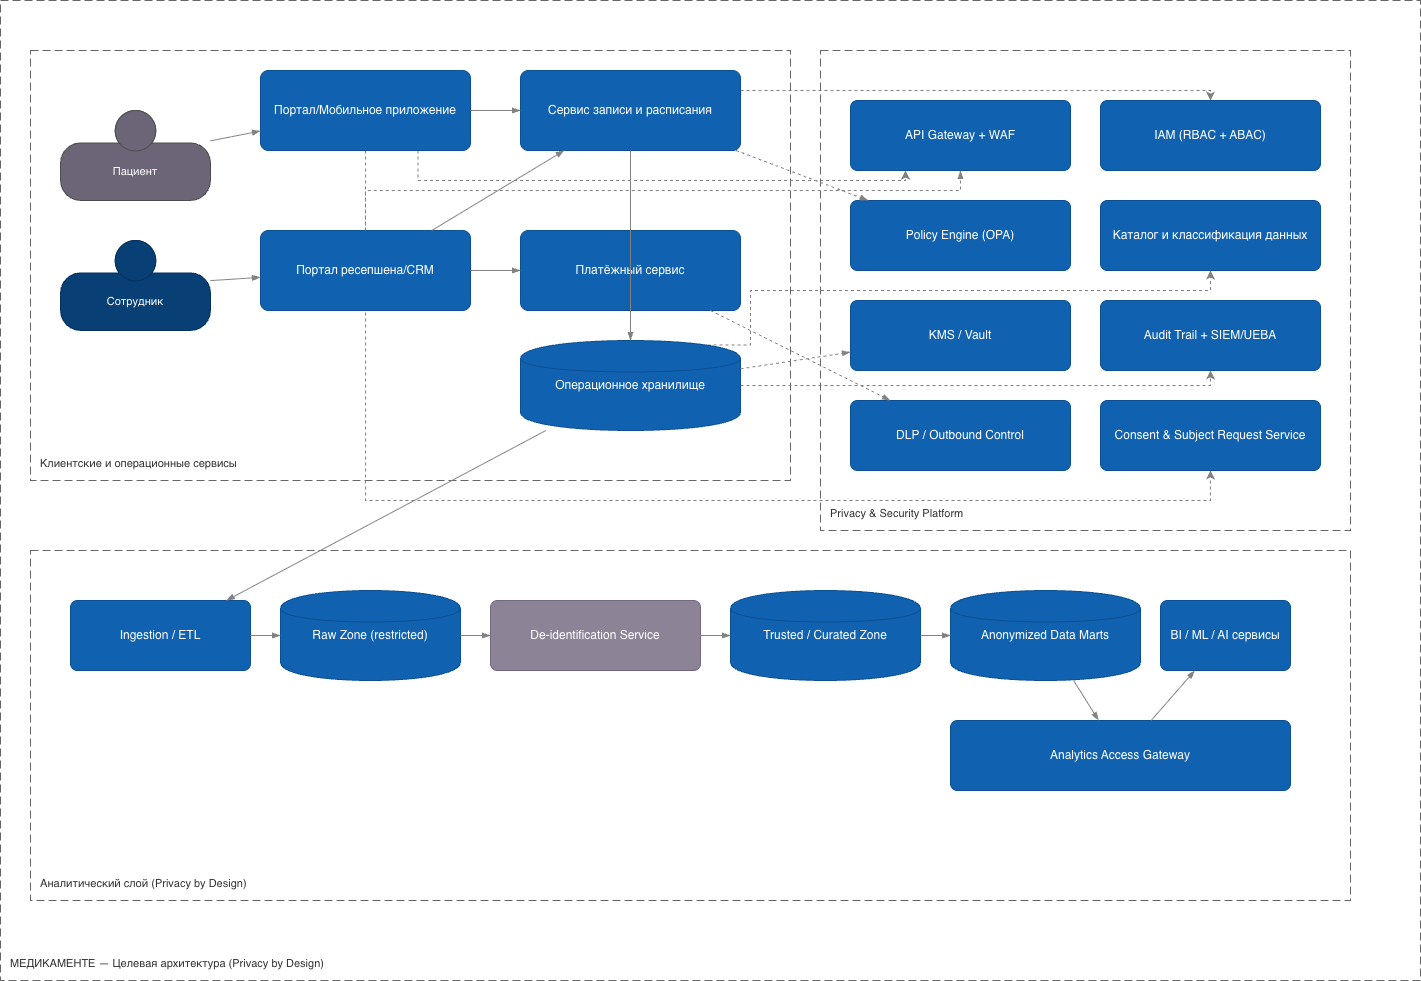

The diagram above was exported from draw.io. Its source (the exported page's mxGraphModel, read from the mxfile embedded in the PNG):
<mxGraphModel dx="1856" dy="1005" grid="1" gridSize="10" guides="1" tooltips="1" connect="1" arrows="1" fold="1" page="1" pageScale="1" pageWidth="1920" pageHeight="1080" math="0" shadow="0">
  <root>
    <mxCell id="0" />
    <mxCell id="1" parent="0" />
    <mxCell id="10" parent="1" style="rounded=0;fontSize=11;whiteSpace=wrap;html=1;dashed=1;arcSize=20;fillColor=none;strokeColor=#666666;fontColor=#333333;align=left;verticalAlign=bottom;spacing=10;dashPattern=8 4;" value="МЕДИКАМЕНТЕ — Целевая архитектура (Privacy by Design)" vertex="1">
      <mxGeometry height="980" width="1420" x="20" y="20" as="geometry" />
    </mxCell>
    <mxCell id="20" parent="1" style="rounded=0;fontSize=11;whiteSpace=wrap;html=1;dashed=1;arcSize=20;fillColor=none;strokeColor=#666666;fontColor=#333333;align=left;verticalAlign=bottom;spacing=10;dashPattern=8 4;" value="Клиентские и операционные сервисы" vertex="1">
      <mxGeometry height="430" width="760" x="50" y="70" as="geometry" />
    </mxCell>
    <mxCell id="21" parent="1" style="html=1;fontSize=11;whiteSpace=wrap;fillColor=#6C6477;strokeColor=#4D4D4D;fontColor=#ffffff;shape=mxgraph.c4.person2;align=center;" value="Пациент" vertex="1">
      <mxGeometry height="90" width="150" x="80" y="130" as="geometry" />
    </mxCell>
    <mxCell id="22" parent="1" style="html=1;fontSize=11;whiteSpace=wrap;fillColor=#083F75;strokeColor=#06315C;fontColor=#ffffff;shape=mxgraph.c4.person2;align=center;" value="Сотрудник" vertex="1">
      <mxGeometry height="90" width="150" x="80" y="260" as="geometry" />
    </mxCell>
    <mxCell id="LSJa0tunqqkPM12DLnEQ-73" edge="1" parent="1" source="23" style="edgeStyle=orthogonalEdgeStyle;rounded=0;orthogonalLoop=1;jettySize=auto;html=1;exitX=0.5;exitY=1;exitDx=0;exitDy=0;strokeColor=#808080;dashed=1;" target="38">
      <mxGeometry relative="1" as="geometry">
        <Array as="points">
          <mxPoint x="385" y="520" />
          <mxPoint x="1230" y="520" />
        </Array>
      </mxGeometry>
    </mxCell>
    <mxCell id="LSJa0tunqqkPM12DLnEQ-74" edge="1" parent="1" source="23" style="edgeStyle=orthogonalEdgeStyle;rounded=0;orthogonalLoop=1;jettySize=auto;html=1;exitX=0.75;exitY=1;exitDx=0;exitDy=0;strokeColor=#808080;dashed=1;entryX=0.25;entryY=1;entryDx=0;entryDy=0;" target="31">
      <mxGeometry relative="1" as="geometry">
        <Array as="points">
          <mxPoint x="438" y="200" />
          <mxPoint x="925" y="200" />
        </Array>
      </mxGeometry>
    </mxCell>
    <mxCell id="23" parent="1" style="rounded=1;whiteSpace=wrap;html=1;fillColor=#1061B0;fontColor=#ffffff;align=center;arcSize=10;strokeColor=#0D5091;" value="Портал/Мобильное приложение" vertex="1">
      <mxGeometry height="80" width="210" x="280" y="90" as="geometry" />
    </mxCell>
    <mxCell id="24" parent="1" style="rounded=1;whiteSpace=wrap;html=1;fillColor=#1061B0;fontColor=#ffffff;align=center;arcSize=10;strokeColor=#0D5091;" value="Портал ресепшена/CRM" vertex="1">
      <mxGeometry height="80" width="210" x="280" y="250" as="geometry" />
    </mxCell>
    <mxCell id="LSJa0tunqqkPM12DLnEQ-75" edge="1" parent="1" source="25" style="edgeStyle=orthogonalEdgeStyle;rounded=0;orthogonalLoop=1;jettySize=auto;html=1;exitX=1;exitY=0.25;exitDx=0;exitDy=0;dashed=1;strokeColor=#808080;" target="32">
      <mxGeometry relative="1" as="geometry">
        <Array as="points">
          <mxPoint x="1230" y="110" />
        </Array>
      </mxGeometry>
    </mxCell>
    <mxCell id="25" parent="1" style="rounded=1;whiteSpace=wrap;html=1;fillColor=#1061B0;fontColor=#ffffff;align=center;arcSize=10;strokeColor=#0D5091;" value="Сервис записи и расписания" vertex="1">
      <mxGeometry height="80" width="220" x="540" y="90" as="geometry" />
    </mxCell>
    <mxCell id="26" parent="1" style="rounded=1;whiteSpace=wrap;html=1;fillColor=#1061B0;fontColor=#ffffff;align=center;arcSize=10;strokeColor=#0D5091;" value="Платёжный сервис" vertex="1">
      <mxGeometry height="80" width="220" x="540" y="250" as="geometry" />
    </mxCell>
    <mxCell id="LSJa0tunqqkPM12DLnEQ-76" edge="1" parent="1" source="27" style="edgeStyle=orthogonalEdgeStyle;rounded=0;orthogonalLoop=1;jettySize=auto;html=1;exitX=0.85;exitY=0.05;exitDx=0;exitDy=0;exitPerimeter=0;dashed=1;strokeColor=#808080;" target="34">
      <mxGeometry relative="1" as="geometry">
        <Array as="points">
          <mxPoint x="770" y="365" />
          <mxPoint x="770" y="310" />
          <mxPoint x="1230" y="310" />
        </Array>
      </mxGeometry>
    </mxCell>
    <mxCell id="LSJa0tunqqkPM12DLnEQ-77" edge="1" parent="1" source="27" style="edgeStyle=orthogonalEdgeStyle;rounded=0;orthogonalLoop=1;jettySize=auto;html=1;exitX=1;exitY=0.5;exitDx=0;exitDy=0;dashed=1;strokeColor=#808080;" target="36">
      <mxGeometry relative="1" as="geometry">
        <Array as="points">
          <mxPoint x="1230" y="405" />
        </Array>
      </mxGeometry>
    </mxCell>
    <mxCell id="27" parent="1" style="shape=cylinder;whiteSpace=wrap;html=1;fillColor=#1061B0;fontColor=#ffffff;strokeColor=#0D5091;" value="Операционное хранилище" vertex="1">
      <mxGeometry height="90" width="220" x="540" y="360" as="geometry" />
    </mxCell>
    <mxCell id="30" parent="1" style="rounded=0;fontSize=11;whiteSpace=wrap;html=1;dashed=1;arcSize=20;fillColor=none;strokeColor=#666666;fontColor=#333333;align=left;verticalAlign=bottom;spacing=10;dashPattern=8 4;" value="Privacy &amp; Security Platform" vertex="1">
      <mxGeometry height="480" width="530" x="840" y="70" as="geometry" />
    </mxCell>
    <mxCell id="31" parent="1" style="rounded=1;whiteSpace=wrap;html=1;fillColor=#1061B0;fontColor=#ffffff;align=center;arcSize=10;strokeColor=#0D5091;" value="API Gateway + WAF" vertex="1">
      <mxGeometry height="70" width="220" x="870" y="120" as="geometry" />
    </mxCell>
    <mxCell id="32" parent="1" style="rounded=1;whiteSpace=wrap;html=1;fillColor=#1061B0;fontColor=#ffffff;align=center;arcSize=10;strokeColor=#0D5091;" value="IAM (RBAC + ABAC)" vertex="1">
      <mxGeometry height="70" width="220" x="1120" y="120" as="geometry" />
    </mxCell>
    <mxCell id="33" parent="1" style="rounded=1;whiteSpace=wrap;html=1;fillColor=#1061B0;fontColor=#ffffff;align=center;arcSize=10;strokeColor=#0D5091;" value="Policy Engine (OPA)" vertex="1">
      <mxGeometry height="70" width="220" x="870" y="220" as="geometry" />
    </mxCell>
    <mxCell id="34" parent="1" style="rounded=1;whiteSpace=wrap;html=1;fillColor=#1061B0;fontColor=#ffffff;align=center;arcSize=10;strokeColor=#0D5091;" value="Каталог и классификация данных" vertex="1">
      <mxGeometry height="70" width="220" x="1120" y="220" as="geometry" />
    </mxCell>
    <mxCell id="35" parent="1" style="rounded=1;whiteSpace=wrap;html=1;fillColor=#1061B0;fontColor=#ffffff;align=center;arcSize=10;strokeColor=#0D5091;" value="KMS / Vault" vertex="1">
      <mxGeometry height="70" width="220" x="870" y="320" as="geometry" />
    </mxCell>
    <mxCell id="36" parent="1" style="rounded=1;whiteSpace=wrap;html=1;fillColor=#1061B0;fontColor=#ffffff;align=center;arcSize=10;strokeColor=#0D5091;" value="Audit Trail + SIEM/UEBA" vertex="1">
      <mxGeometry height="70" width="220" x="1120" y="320" as="geometry" />
    </mxCell>
    <mxCell id="37" parent="1" style="rounded=1;whiteSpace=wrap;html=1;fillColor=#1061B0;fontColor=#ffffff;align=center;arcSize=10;strokeColor=#0D5091;" value="DLP / Outbound Control" vertex="1">
      <mxGeometry height="70" width="220" x="870" y="420" as="geometry" />
    </mxCell>
    <mxCell id="38" parent="1" style="rounded=1;whiteSpace=wrap;html=1;fillColor=#1061B0;fontColor=#ffffff;align=center;arcSize=10;strokeColor=#0D5091;" value="Consent &amp; Subject Request Service" vertex="1">
      <mxGeometry height="70" width="220" x="1120" y="420" as="geometry" />
    </mxCell>
    <mxCell id="40" parent="1" style="rounded=0;fontSize=11;whiteSpace=wrap;html=1;dashed=1;arcSize=20;fillColor=none;strokeColor=#666666;fontColor=#333333;align=left;verticalAlign=bottom;spacing=10;dashPattern=8 4;" value="Аналитический слой (Privacy by Design)" vertex="1">
      <mxGeometry height="350" width="1320" x="50" y="570" as="geometry" />
    </mxCell>
    <mxCell id="41" parent="1" style="rounded=1;whiteSpace=wrap;html=1;fillColor=#1061B0;fontColor=#ffffff;align=center;arcSize=10;strokeColor=#0D5091;" value="Ingestion / ETL" vertex="1">
      <mxGeometry height="70" width="180" x="90" y="620" as="geometry" />
    </mxCell>
    <mxCell id="42" parent="1" style="shape=cylinder;whiteSpace=wrap;html=1;fillColor=#1061B0;fontColor=#ffffff;strokeColor=#0D5091;" value="Raw Zone (restricted)" vertex="1">
      <mxGeometry height="90" width="180" x="300" y="610" as="geometry" />
    </mxCell>
    <mxCell id="43" parent="1" style="rounded=1;whiteSpace=wrap;html=1;fillColor=#8C8496;fontColor=#ffffff;align=center;arcSize=10;strokeColor=#736782;" value="De-identification Service" vertex="1">
      <mxGeometry height="70" width="210" x="510" y="620" as="geometry" />
    </mxCell>
    <mxCell id="44" parent="1" style="shape=cylinder;whiteSpace=wrap;html=1;fillColor=#1061B0;fontColor=#ffffff;strokeColor=#0D5091;" value="Trusted / Curated Zone" vertex="1">
      <mxGeometry height="90" width="190" x="750" y="610" as="geometry" />
    </mxCell>
    <mxCell id="45" parent="1" style="shape=cylinder;whiteSpace=wrap;html=1;fillColor=#1061B0;fontColor=#ffffff;strokeColor=#0D5091;" value="Anonymized Data Marts" vertex="1">
      <mxGeometry height="90" width="190" x="970" y="610" as="geometry" />
    </mxCell>
    <mxCell id="46" parent="1" style="rounded=1;whiteSpace=wrap;html=1;fillColor=#1061B0;fontColor=#ffffff;align=center;arcSize=10;strokeColor=#0D5091;" value="BI / ML / AI сервисы" vertex="1">
      <mxGeometry height="70" width="130" x="1180" y="620" as="geometry" />
    </mxCell>
    <mxCell id="47" parent="1" style="rounded=1;whiteSpace=wrap;html=1;fillColor=#1061B0;fontColor=#ffffff;align=center;arcSize=10;strokeColor=#0D5091;" value="Analytics Access Gateway" vertex="1">
      <mxGeometry height="70" width="340" x="970" y="740" as="geometry" />
    </mxCell>
    <mxCell id="50" edge="1" parent="1" source="21" style="endArrow=blockThin;html=1;strokeColor=#828282;strokeWidth=1;endFill=1;" target="23" value="">
      <mxGeometry relative="1" as="geometry" />
    </mxCell>
    <mxCell id="51" edge="1" parent="1" source="22" style="endArrow=blockThin;html=1;strokeColor=#828282;strokeWidth=1;endFill=1;" target="24" value="">
      <mxGeometry relative="1" as="geometry" />
    </mxCell>
    <mxCell id="52" edge="1" parent="1" source="23" style="endArrow=blockThin;html=1;strokeColor=#828282;strokeWidth=1;endFill=1;" target="25" value="">
      <mxGeometry relative="1" as="geometry" />
    </mxCell>
    <mxCell id="53" edge="1" parent="1" source="24" style="endArrow=blockThin;html=1;strokeColor=#828282;strokeWidth=1;endFill=1;" target="25" value="">
      <mxGeometry relative="1" as="geometry" />
    </mxCell>
    <mxCell id="54" edge="1" parent="1" source="24" style="endArrow=blockThin;html=1;strokeColor=#828282;strokeWidth=1;endFill=1;" target="26" value="">
      <mxGeometry relative="1" as="geometry" />
    </mxCell>
    <mxCell id="55" edge="1" parent="1" source="25" style="endArrow=blockThin;html=1;strokeColor=#828282;strokeWidth=1;endFill=1;" target="27" value="">
      <mxGeometry relative="1" as="geometry" />
    </mxCell>
    <mxCell id="56" edge="1" parent="1" source="26" style="endArrow=blockThin;html=1;strokeColor=#828282;strokeWidth=1;endFill=1;" target="27" value="">
      <mxGeometry relative="1" as="geometry" />
    </mxCell>
    <mxCell id="58" edge="1" parent="1" source="24" style="endArrow=blockThin;html=1;strokeColor=#828282;strokeWidth=1;endFill=1;dashed=1;edgeStyle=orthogonalEdgeStyle;rounded=0;curved=0;" target="31" value="">
      <mxGeometry relative="1" as="geometry">
        <Array as="points">
          <mxPoint x="385" y="210" />
          <mxPoint x="980" y="210" />
        </Array>
      </mxGeometry>
    </mxCell>
    <mxCell id="60" edge="1" parent="1" source="25" style="endArrow=blockThin;html=1;strokeColor=#828282;strokeWidth=1;endFill=1;dashed=1;" target="33" value="">
      <mxGeometry relative="1" as="geometry" />
    </mxCell>
    <mxCell id="62" edge="1" parent="1" source="27" style="endArrow=blockThin;html=1;strokeColor=#828282;strokeWidth=1;endFill=1;dashed=1;" target="35" value="">
      <mxGeometry relative="1" as="geometry" />
    </mxCell>
    <mxCell id="64" edge="1" parent="1" source="26" style="endArrow=blockThin;html=1;strokeColor=#828282;strokeWidth=1;endFill=1;dashed=1;" target="37" value="">
      <mxGeometry relative="1" as="geometry" />
    </mxCell>
    <mxCell id="66" edge="1" parent="1" source="27" style="endArrow=blockThin;html=1;strokeColor=#828282;strokeWidth=1;endFill=1;" target="41" value="">
      <mxGeometry relative="1" as="geometry" />
    </mxCell>
    <mxCell id="67" edge="1" parent="1" source="41" style="endArrow=blockThin;html=1;strokeColor=#828282;strokeWidth=1;endFill=1;" target="42" value="">
      <mxGeometry relative="1" as="geometry" />
    </mxCell>
    <mxCell id="68" edge="1" parent="1" source="42" style="endArrow=blockThin;html=1;strokeColor=#828282;strokeWidth=1;endFill=1;" target="43" value="">
      <mxGeometry relative="1" as="geometry" />
    </mxCell>
    <mxCell id="69" edge="1" parent="1" source="43" style="endArrow=blockThin;html=1;strokeColor=#828282;strokeWidth=1;endFill=1;" target="44" value="">
      <mxGeometry relative="1" as="geometry" />
    </mxCell>
    <mxCell id="70" edge="1" parent="1" source="44" style="endArrow=blockThin;html=1;strokeColor=#828282;strokeWidth=1;endFill=1;" target="45" value="">
      <mxGeometry relative="1" as="geometry" />
    </mxCell>
    <mxCell id="71" edge="1" parent="1" source="45" style="endArrow=blockThin;html=1;strokeColor=#828282;strokeWidth=1;endFill=1;" target="47" value="">
      <mxGeometry relative="1" as="geometry" />
    </mxCell>
    <mxCell id="72" edge="1" parent="1" source="47" style="endArrow=blockThin;html=1;strokeColor=#828282;strokeWidth=1;endFill=1;" target="46" value="">
      <mxGeometry relative="1" as="geometry" />
    </mxCell>
  </root>
</mxGraphModel>